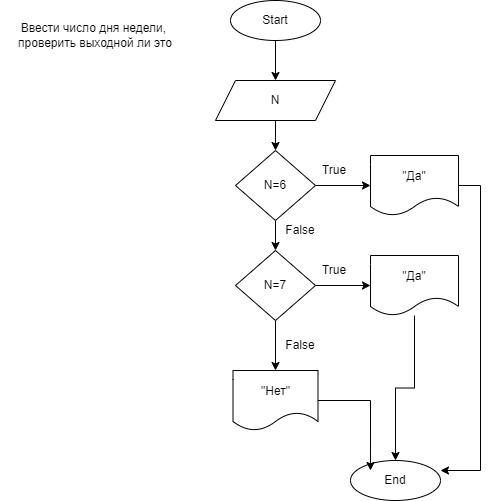

The diagram above was exported from draw.io. Its source (the exported page's mxGraphModel, read from the mxfile embedded in the PNG):
<mxGraphModel dx="419" dy="188" grid="1" gridSize="10" guides="1" tooltips="1" connect="1" arrows="1" fold="1" page="1" pageScale="1" pageWidth="827" pageHeight="1169" math="0" shadow="0">
  <root>
    <mxCell id="0" />
    <mxCell id="1" parent="0" />
    <mxCell id="1GqWPMpfAVN2613xssBY-3" value="" style="edgeStyle=orthogonalEdgeStyle;rounded=0;orthogonalLoop=1;jettySize=auto;html=1;" parent="1" source="1GqWPMpfAVN2613xssBY-1" target="1GqWPMpfAVN2613xssBY-2" edge="1">
      <mxGeometry relative="1" as="geometry" />
    </mxCell>
    <mxCell id="1GqWPMpfAVN2613xssBY-1" value="Start" style="ellipse;whiteSpace=wrap;html=1;" parent="1" vertex="1">
      <mxGeometry x="280" y="20" width="90" height="40" as="geometry" />
    </mxCell>
    <mxCell id="1GqWPMpfAVN2613xssBY-6" value="" style="edgeStyle=orthogonalEdgeStyle;rounded=0;orthogonalLoop=1;jettySize=auto;html=1;" parent="1" source="1GqWPMpfAVN2613xssBY-2" edge="1">
      <mxGeometry relative="1" as="geometry">
        <mxPoint x="325" y="170" as="targetPoint" />
      </mxGeometry>
    </mxCell>
    <mxCell id="1GqWPMpfAVN2613xssBY-2" value="N" style="shape=parallelogram;perimeter=parallelogramPerimeter;whiteSpace=wrap;html=1;fixedSize=1;" parent="1" vertex="1">
      <mxGeometry x="265" y="100" width="120" height="40" as="geometry" />
    </mxCell>
    <mxCell id="1GqWPMpfAVN2613xssBY-42" value="" style="edgeStyle=orthogonalEdgeStyle;rounded=0;orthogonalLoop=1;jettySize=auto;html=1;entryX=0;entryY=0.5;entryDx=0;entryDy=0;" parent="1" edge="1">
      <mxGeometry relative="1" as="geometry">
        <mxPoint x="285" y="480" as="targetPoint" />
        <Array as="points">
          <mxPoint x="110" y="810" />
          <mxPoint x="110" y="480" />
        </Array>
      </mxGeometry>
    </mxCell>
    <mxCell id="1GqWPMpfAVN2613xssBY-47" value="Ввести число дня недели,&amp;nbsp;&lt;br&gt;проверить выходной ли это" style="text;html=1;strokeColor=none;fillColor=none;align=center;verticalAlign=middle;whiteSpace=wrap;rounded=0;" parent="1" vertex="1">
      <mxGeometry x="50" y="20" width="190" height="70" as="geometry" />
    </mxCell>
    <mxCell id="l7LuEjGOcvoyEjIs-ZzH-5" value="" style="edgeStyle=orthogonalEdgeStyle;rounded=0;orthogonalLoop=1;jettySize=auto;html=1;" edge="1" parent="1" source="l7LuEjGOcvoyEjIs-ZzH-12" target="l7LuEjGOcvoyEjIs-ZzH-4">
      <mxGeometry relative="1" as="geometry">
        <mxPoint x="625" y="460" as="sourcePoint" />
      </mxGeometry>
    </mxCell>
    <mxCell id="l7LuEjGOcvoyEjIs-ZzH-4" value="End" style="ellipse;whiteSpace=wrap;html=1;" vertex="1" parent="1">
      <mxGeometry x="400" y="480" width="90" height="40" as="geometry" />
    </mxCell>
    <mxCell id="l7LuEjGOcvoyEjIs-ZzH-8" value="" style="edgeStyle=orthogonalEdgeStyle;rounded=0;orthogonalLoop=1;jettySize=auto;html=1;" edge="1" parent="1" source="l7LuEjGOcvoyEjIs-ZzH-6" target="l7LuEjGOcvoyEjIs-ZzH-7">
      <mxGeometry relative="1" as="geometry" />
    </mxCell>
    <mxCell id="l7LuEjGOcvoyEjIs-ZzH-13" value="" style="edgeStyle=orthogonalEdgeStyle;rounded=0;orthogonalLoop=1;jettySize=auto;html=1;" edge="1" parent="1" source="l7LuEjGOcvoyEjIs-ZzH-6" target="l7LuEjGOcvoyEjIs-ZzH-11">
      <mxGeometry relative="1" as="geometry" />
    </mxCell>
    <mxCell id="l7LuEjGOcvoyEjIs-ZzH-6" value="N=6" style="rhombus;whiteSpace=wrap;html=1;" vertex="1" parent="1">
      <mxGeometry x="285" y="170" width="80" height="70" as="geometry" />
    </mxCell>
    <mxCell id="l7LuEjGOcvoyEjIs-ZzH-21" style="edgeStyle=orthogonalEdgeStyle;rounded=0;orthogonalLoop=1;jettySize=auto;html=1;entryX=1;entryY=0.225;entryDx=0;entryDy=0;entryPerimeter=0;" edge="1" parent="1" source="l7LuEjGOcvoyEjIs-ZzH-7" target="l7LuEjGOcvoyEjIs-ZzH-4">
      <mxGeometry relative="1" as="geometry">
        <Array as="points">
          <mxPoint x="530" y="205" />
          <mxPoint x="530" y="490" />
          <mxPoint x="490" y="490" />
        </Array>
      </mxGeometry>
    </mxCell>
    <mxCell id="l7LuEjGOcvoyEjIs-ZzH-7" value="&quot;Да&quot;" style="shape=document;whiteSpace=wrap;html=1;boundedLbl=1;" vertex="1" parent="1">
      <mxGeometry x="420" y="175" width="88" height="60" as="geometry" />
    </mxCell>
    <mxCell id="l7LuEjGOcvoyEjIs-ZzH-10" value="" style="edgeStyle=orthogonalEdgeStyle;rounded=0;orthogonalLoop=1;jettySize=auto;html=1;" edge="1" parent="1" source="l7LuEjGOcvoyEjIs-ZzH-11" target="l7LuEjGOcvoyEjIs-ZzH-12">
      <mxGeometry relative="1" as="geometry" />
    </mxCell>
    <mxCell id="l7LuEjGOcvoyEjIs-ZzH-15" value="" style="edgeStyle=orthogonalEdgeStyle;rounded=0;orthogonalLoop=1;jettySize=auto;html=1;" edge="1" parent="1" source="l7LuEjGOcvoyEjIs-ZzH-11" target="l7LuEjGOcvoyEjIs-ZzH-14">
      <mxGeometry relative="1" as="geometry" />
    </mxCell>
    <mxCell id="l7LuEjGOcvoyEjIs-ZzH-11" value="N=7" style="rhombus;whiteSpace=wrap;html=1;" vertex="1" parent="1">
      <mxGeometry x="285" y="270" width="80" height="70" as="geometry" />
    </mxCell>
    <mxCell id="l7LuEjGOcvoyEjIs-ZzH-12" value="&quot;Да&quot;" style="shape=document;whiteSpace=wrap;html=1;boundedLbl=1;" vertex="1" parent="1">
      <mxGeometry x="420" y="275" width="88" height="60" as="geometry" />
    </mxCell>
    <mxCell id="l7LuEjGOcvoyEjIs-ZzH-20" style="edgeStyle=orthogonalEdgeStyle;rounded=0;orthogonalLoop=1;jettySize=auto;html=1;entryX=0.222;entryY=0.25;entryDx=0;entryDy=0;entryPerimeter=0;" edge="1" parent="1" source="l7LuEjGOcvoyEjIs-ZzH-14" target="l7LuEjGOcvoyEjIs-ZzH-4">
      <mxGeometry relative="1" as="geometry" />
    </mxCell>
    <mxCell id="l7LuEjGOcvoyEjIs-ZzH-14" value="&quot;Нет&quot;" style="shape=document;whiteSpace=wrap;html=1;boundedLbl=1;" vertex="1" parent="1">
      <mxGeometry x="282.5" y="390" width="85" height="60" as="geometry" />
    </mxCell>
    <mxCell id="l7LuEjGOcvoyEjIs-ZzH-16" value="True" style="text;html=1;strokeColor=none;fillColor=none;align=center;verticalAlign=middle;whiteSpace=wrap;rounded=0;" vertex="1" parent="1">
      <mxGeometry x="354" y="175" width="60" height="30" as="geometry" />
    </mxCell>
    <mxCell id="l7LuEjGOcvoyEjIs-ZzH-17" value="True" style="text;html=1;strokeColor=none;fillColor=none;align=center;verticalAlign=middle;whiteSpace=wrap;rounded=0;" vertex="1" parent="1">
      <mxGeometry x="354" y="275" width="60" height="30" as="geometry" />
    </mxCell>
    <mxCell id="l7LuEjGOcvoyEjIs-ZzH-18" value="False" style="text;html=1;strokeColor=none;fillColor=none;align=center;verticalAlign=middle;whiteSpace=wrap;rounded=0;" vertex="1" parent="1">
      <mxGeometry x="320" y="235" width="60" height="30" as="geometry" />
    </mxCell>
    <mxCell id="l7LuEjGOcvoyEjIs-ZzH-19" value="False" style="text;html=1;strokeColor=none;fillColor=none;align=center;verticalAlign=middle;whiteSpace=wrap;rounded=0;" vertex="1" parent="1">
      <mxGeometry x="320" y="350" width="60" height="30" as="geometry" />
    </mxCell>
  </root>
</mxGraphModel>